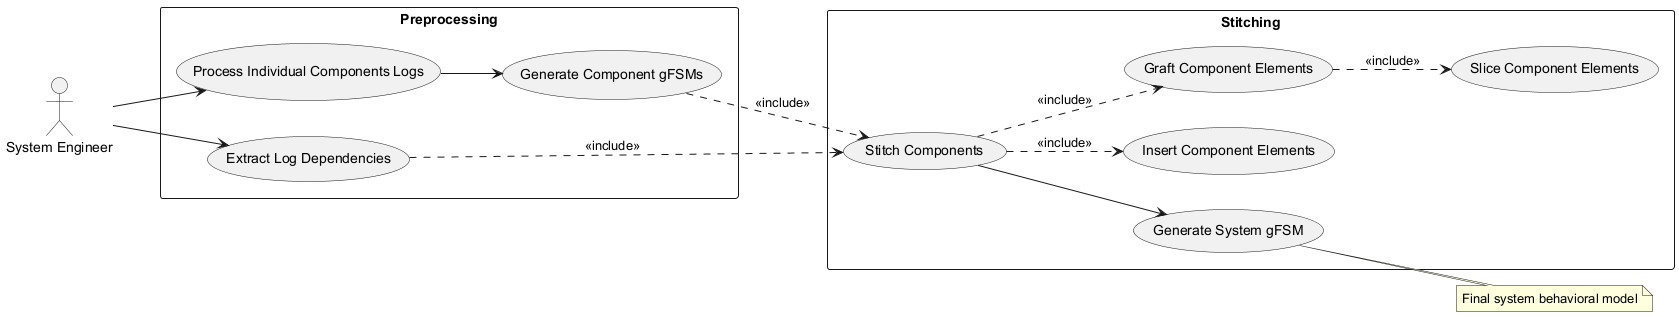

The diagram above was rendered by PlantUML. Its source (embedded in the PNG):
@startuml
left to right direction
actor "System Engineer" as Engineer

rectangle "Preprocessing" {
  usecase "Process Individual Components Logs" as UC1
  usecase "Extract Log Dependencies" as UC2
  usecase "Generate Component gFSMs" as UC3
}

rectangle "Stitching" {
  usecase "Stitch Components" as UC4
  usecase "Graft Component Elements" as UC5
  usecase "Slice Component Elements" as UC6
  usecase "Insert Component Elements" as UC7
  usecase "Generate System gFSM" as UC8
}

Engineer --> UC1
Engineer --> UC2
UC1 --> UC3
UC2 ..> UC4 : <<include>>
UC3 ..> UC4 : <<include>>
UC4 ..> UC5 : <<include>>
UC4 ..> UC7 : <<include>>
UC5 ..> UC6 : <<include>>
UC4 --> UC8

note right of UC8
  Final system behavioral model
endnote
@enduml